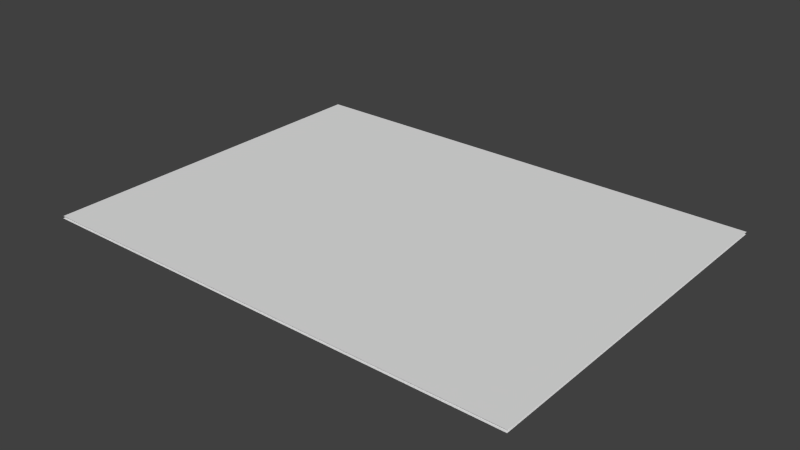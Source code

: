 # Source: Map.blend  (saved by Blender 2.73.0; exported with 4.5.12 LTS)
import bpy
from mathutils import Matrix  # noqa: F401  (used for matrix-valued properties, if any)

bpy.ops.wm.read_factory_settings(use_empty=True)
scene = bpy.context.scene
scene.name = 'Scene'

# ---- collections
col_collection_1 = bpy.data.collections.new('Collection 1'); scene.collection.children.link(col_collection_1)

# ---- world
world_world = bpy.data.worlds.new('World'); scene.world = world_world
world_world.color = (0.05088, 0.05088, 0.05088)
world_world.use_sun_shadow = False
world_world.sun_shadow_jitter_overblur = 0.0
world_world.cycles.sampling_method = 'MANUAL'
world_world.cycles.sample_map_resolution = 256

# ---- meshes
me_plane = bpy.data.meshes.new('Plane')
me_plane.from_pydata([(-1.7, 2.156, 1.103), (2.3, 2.156, 1.103), (-1.7, -0.8441, 1.103), (2.3, -0.8441, 1.103), (-1.7, -0.8385, 1.119), (2.3, -0.8385, 1.119), (-1.7, 2.162, 1.119), (2.3, 2.162, 1.119)], [], [(0, 1, 3, 2), (4, 5, 7, 6)])
me_plane.polygons.foreach_set('use_smooth', [True] * 2)
_uv = me_plane.uv_layers.new(name='UVMap')
_uv.uv.foreach_set('vector', [0.9949, 0.9902, 0.002162, 1.001, -0.006774, 0.001778, 1.001, -0.0152, 0.9949, 0.9902, 0.002162, 1.001, -0.006774, 0.001778, 1.001, -0.0152])
me_plane.use_remesh_preserve_volume = False
me_plane.use_remesh_preserve_attributes = False
me_plane.use_mirror_vertex_groups = False
me_plane.update()

# ---- objects
ob_map = bpy.data.objects.new('Map', me_plane)

# ---- transforms, parenting, visibility, modifiers, constraints
ob_map.location = (0.0, 0.0, -1.114)
ob_map.lineart.crease_threshold = 0.0

# ---- collection membership
col_collection_1.objects.link(ob_map)

# ---- scene / render settings (as saved in the file)
scene.frame_start = 1; scene.frame_end = 250; scene.frame_set(1)
scene.render.engine = 'BLENDER_EEVEE_NEXT'
scene.render.resolution_percentage = 50
scene.render.dither_intensity = 0.0
scene.cycles.use_denoising = False
scene.cycles.samples = 10
scene.cycles.sampling_pattern = 'TABULATED_SOBOL'
scene.cycles.light_sampling_threshold = 0.0
scene.cycles.use_adaptive_sampling = False
scene.cycles.use_light_tree = False
scene.cycles.blur_glossy = 0.0
scene.cycles.pixel_filter_type = 'GAUSSIAN'
scene.cycles.sample_clamp_indirect = 0.0
scene.view_settings.view_transform = 'Standard'
bpy.context.view_layer.update()

# ---- added for rendering (the .blend has no active camera and no usable light): camera, sun
cam_auto = bpy.data.cameras.new('AutoCamera')
cam_auto.lens = 50.0
cam_auto.sensor_width = 36.0
cam_auto.clip_end = 1000.0
ob_auto_camera = bpy.data.objects.new('AutoCamera', cam_auto)
scene.collection.objects.link(ob_auto_camera)
ob_auto_camera.location = (4.92923, -4.8964, 3.70018)
ob_auto_camera.rotation_euler = (1.09748, -7.21219e-08, 0.694738)
scene.camera = ob_auto_camera
light_auto_sun = bpy.data.lights.new('AutoSun', 'SUN')
light_auto_sun.energy = 3.0
light_auto_sun.angle = 0.0523599
ob_auto_sun = bpy.data.objects.new('AutoSun', light_auto_sun)
scene.collection.objects.link(ob_auto_sun)
ob_auto_sun.rotation_euler = (0.872665, 0.174533, 0.523599)
bpy.context.view_layer.update()
